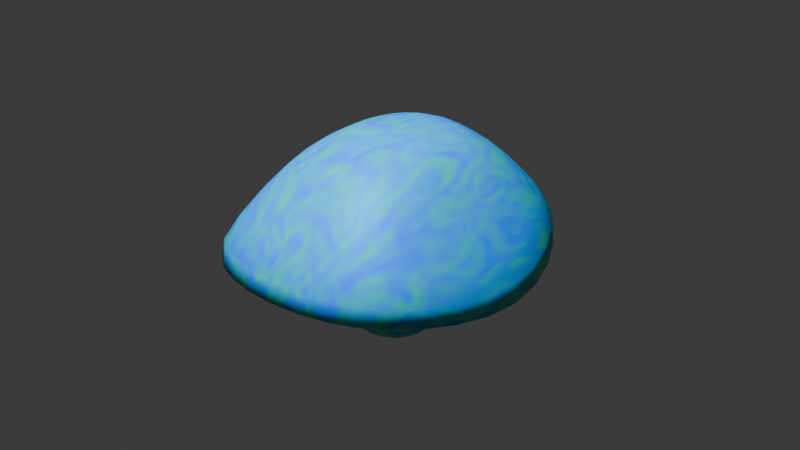 # Source: seta.blend  (saved by Blender 4.3.34; exported with 4.5.12 LTS)
import bpy
from mathutils import Matrix  # noqa: F401  (used for matrix-valued properties, if any)

bpy.ops.wm.read_factory_settings(use_empty=True)
scene = bpy.context.scene
scene.name = 'Scene'

# ---- collections
col_collection = bpy.data.collections.new('Collection'); scene.collection.children.link(col_collection)

# ---- materials (node trees are filled in below, after node groups)
mat_material_001 = bpy.data.materials.new('Material.001')

# ---- material node trees
mat_material_001.use_nodes = True; mat_material_001.node_tree.nodes.clear()
_N = mat_material_001.node_tree.nodes; _L = mat_material_001.node_tree.links
n0 = _N.new('ShaderNodeBsdfPrincipled'); n0.name = 'Principled BSDF'; n0.location = (10, 300)
n0.inputs[2].default_value = 0.4818
n1 = _N.new('ShaderNodeOutputMaterial'); n1.name = 'Material Output'; n1.location = (337, 293)
n2 = _N.new('ShaderNodeValToRGB'); n2.name = 'Color Ramp'; n2.location = (-518, 221)
while len(n2.color_ramp.elements) > 1: n2.color_ramp.elements.remove(n2.color_ramp.elements[-1])
n2.color_ramp.elements[0].position = 0.0; n2.color_ramp.elements[0].color = (0.0, 0.00355, 1.0, 1.0)
_e = n2.color_ramp.elements.new(1.0); _e.color = (0.06906, 1.0, 0.02065, 1.0)
n3 = _N.new('ShaderNodeTexNoise'); n3.name = 'Noise Texture'; n3.location = (-792, 205)
n3.inputs[2].default_value = 6.1
n3.inputs[4].default_value = 1.0
n3.inputs[5].default_value = 1.0
n3.inputs[8].default_value = 2.8
n4 = _N.new('ShaderNodeBump'); n4.name = 'Bump'; n4.location = (-123, -105)
n4.inputs[1].default_value = 1.0
n4.inputs[2].default_value = 1.0
n5 = _N.new('ShaderNodeDisplacement'); n5.name = 'Displacement'; n5.location = (160, -110)
n5.inputs[0].default_value = 23.7
n5.inputs[1].default_value = 6.0
n5.inputs[2].default_value = 26.6
_L.new(n0.outputs[0], n1.inputs[0])
_L.new(n2.outputs[0], n0.inputs[0])
_L.new(n3.outputs[1], n2.inputs[0])
_L.new(n5.outputs[0], n1.inputs[2])
_L.new(n4.outputs[0], n5.inputs[3])
n1.is_active_output = True

# ---- world
world_world = bpy.data.worlds.new('World'); scene.world = world_world
world_world.use_nodes = True; world_world.node_tree.nodes.clear()
_N = world_world.node_tree.nodes; _L = world_world.node_tree.links
n0 = _N.new('ShaderNodeOutputWorld'); n0.name = 'World Output'; n0.location = (300, 300)
n1 = _N.new('ShaderNodeBackground'); n1.name = 'Background'; n1.location = (10, 300)
n1.inputs[0].default_value = (0.05088, 0.05088, 0.05088, 1.0)
_L.new(n1.outputs[0], n0.inputs[0])
n0.is_active_output = True
world_world.color = (0.05088, 0.05088, 0.05088)
world_world.sun_shadow_jitter_overblur = 0.0

# ---- lights
light_spot = bpy.data.lights.new('Spot', 'SPOT')
light_spot.color = (0.00858, 0.4179, 1.0)
light_spot.energy = 5e+04
light_spot.shadow_soft_size = 2.234
light_spot.spot_blend = 0.5748
light_spot.spot_size = 0.9268

# ---- meshes
me_cube_002 = bpy.data.meshes.new('Cube.002')
me_cube_002.from_pydata([(0.7821, -0.8374, -0.5911), (0.7821, -0.8374, 0.5911), (0.7821, 0.843, -0.5911), (0.7821, 0.843, 0.5911), (0.0, 1.0, -1.0), (0.0, 1.0, 1.0), (0.0, -1.0, -1.0), (0.0, -1.0, 1.0), (0.834, 1.017, 0.75), (0.834, -0.9247, 0.75), (0.0, -1.104, 0.75), (0.0, 1.0, 0.75), (1.0, 0.0, -1.0), (1.0, 0.0, 1.0), (0.0, 0.0, -1.0), (1.052, 0.05191, 0.75), (0.0, 4.087, -0.001809), (2.337, 2.983, 0.6492), (3.577, 0.02613, -0.4924), (2.337, -3.473, 0.6492), (0.0, -3.844, 0.1944), (0.0, 0.4841, 2.746), (0.0, 1.499, 2.898), (1.411, 1.264, 2.284), (1.188, 0.03374, 2.518), (1.411, -1.258, 2.284), (0.0, -1.502, 2.898), (0.9069, 0.4081, 2.548), (0.4316, -0.3923, 2.795), (0.9069, -0.4062, 2.548), (0.0, -0.4849, 2.746), (0.0, -0.0004057, 2.746)], [], [(11, 5, 3, 8), (15, 13, 1, 9), (14, 12, 0, 6), (13, 3, 17, 18), (9, 1, 7, 10), (0, 9, 10, 6), (12, 15, 9, 0), (4, 11, 8, 2), (2, 8, 15, 12), (3, 5, 16, 17), (4, 2, 12, 14), (8, 3, 13, 15), (18, 17, 23, 24), (19, 18, 24, 25), (7, 1, 19, 20), (1, 13, 18, 19), (24, 23, 27, 28), (25, 24, 28, 29), (20, 19, 25, 26), (17, 16, 22, 23), (28, 31, 30, 29), (27, 21, 31, 28), (26, 25, 29, 30), (23, 22, 21, 27)])
me_cube_002.polygons.foreach_set('use_smooth', [True] * 24)
_uv = me_cube_002.uv_layers.new(name='UVMap')
_uv.uv.foreach_set('vector', [0.5, 0.375, 0.625, 0.375, 0.625, 0.5, 0.5, 0.5, 0.5, 0.625, 0.625, 0.625, 0.625, 0.75, 0.5, 0.75, 0.25, 0.625, 0.375, 0.625, 0.375, 0.75, 0.25, 0.75, 0.625, 0.625, 0.625, 0.5, 0.625, 0.5, 0.625, 0.625, 0.5, 0.75, 0.625, 0.75, 0.625, 0.875, 0.5, 0.875, 0.375, 0.75, 0.5, 0.75, 0.5, 0.875, 0.375, 0.875, 0.375, 0.625, 0.5, 0.625, 0.5, 0.75, 0.375, 0.75, 0.375, 0.375, 0.5, 0.375, 0.5, 0.5, 0.375, 0.5, 0.375, 0.5, 0.5, 0.5, 0.5, 0.625, 0.375, 0.625, 0.625, 0.5, 0.625, 0.375, 0.625, 0.375, 0.625, 0.5, 0.25, 0.5, 0.375, 0.5, 0.375, 0.625, 0.25, 0.625, 0.5, 0.5, 0.625, 0.5, 0.625, 0.625, 0.5, 0.625, 0.625, 0.625, 0.625, 0.5, 0.625, 0.5, 0.625, 0.625, 0.625, 0.75, 0.625, 0.625, 0.625, 0.625, 0.625, 0.75, 0.625, 0.875, 0.625, 0.75, 0.625, 0.75, 0.625, 0.875, 0.625, 0.75, 0.625, 0.625, 0.625, 0.625, 0.625, 0.75, 0.625, 0.625, 0.625, 0.5, 0.625, 0.5, 0.625, 0.625, 0.625, 0.75, 0.625, 0.625, 0.625, 0.625, 0.625, 0.75, 0.625, 0.875, 0.625, 0.75, 0.625, 0.75, 0.625, 0.875, 0.625, 0.5, 0.625, 0.375, 0.625, 0.375, 0.625, 0.5, 0.625, 0.625, 0.75, 0.625, 0.75, 0.75, 0.625, 0.75, 0.625, 0.5, 0.75, 0.5, 0.75, 0.625, 0.625, 0.625, 0.625, 0.875, 0.625, 0.75, 0.625, 0.75, 0.625, 0.875, 0.625, 0.5, 0.625, 0.375, 0.625, 0.375, 0.625, 0.5])
me_cube_002.materials.append(mat_material_001)
me_cube_002.update()

# ---- objects
ob_cube = bpy.data.objects.new('Cube', me_cube_002)
ob_spot = bpy.data.objects.new('Spot', light_spot)

# ---- transforms, parenting, visibility, modifiers, constraints
ob_cube.location = (0.0, 0.0, 0.0)
_m = ob_cube.modifiers.new('Mirror', 'MIRROR')
_m.use_clip = True
_m = ob_cube.modifiers.new('Subdivision', 'SUBSURF')
_m.levels = 2
ob_spot.location = (-0.3619, -6.724, 20.29)
ob_spot.rotation_euler = (0.117, -0.04907, 0.03014)

# ---- collection membership
col_collection.objects.link(ob_cube)
col_collection.objects.link(ob_spot)

# ---- scene / render settings (as saved in the file)
scene.frame_start = 1; scene.frame_end = 250; scene.frame_set(1)
scene.render.engine = 'BLENDER_EEVEE_NEXT'
bpy.context.view_layer.update()

# ---- added for rendering (the .blend has no active camera): camera
cam_auto = bpy.data.cameras.new('AutoCamera')
cam_auto.lens = 50.0
cam_auto.sensor_width = 36.0
cam_auto.clip_end = 1000.0
ob_auto_camera = bpy.data.objects.new('AutoCamera', cam_auto)
scene.collection.objects.link(ob_auto_camera)
ob_auto_camera.location = (10.5195, -12.5021, 9.36434)
ob_auto_camera.rotation_euler = (1.09748, -7.21219e-08, 0.694738)
scene.camera = ob_auto_camera
bpy.context.view_layer.update()

